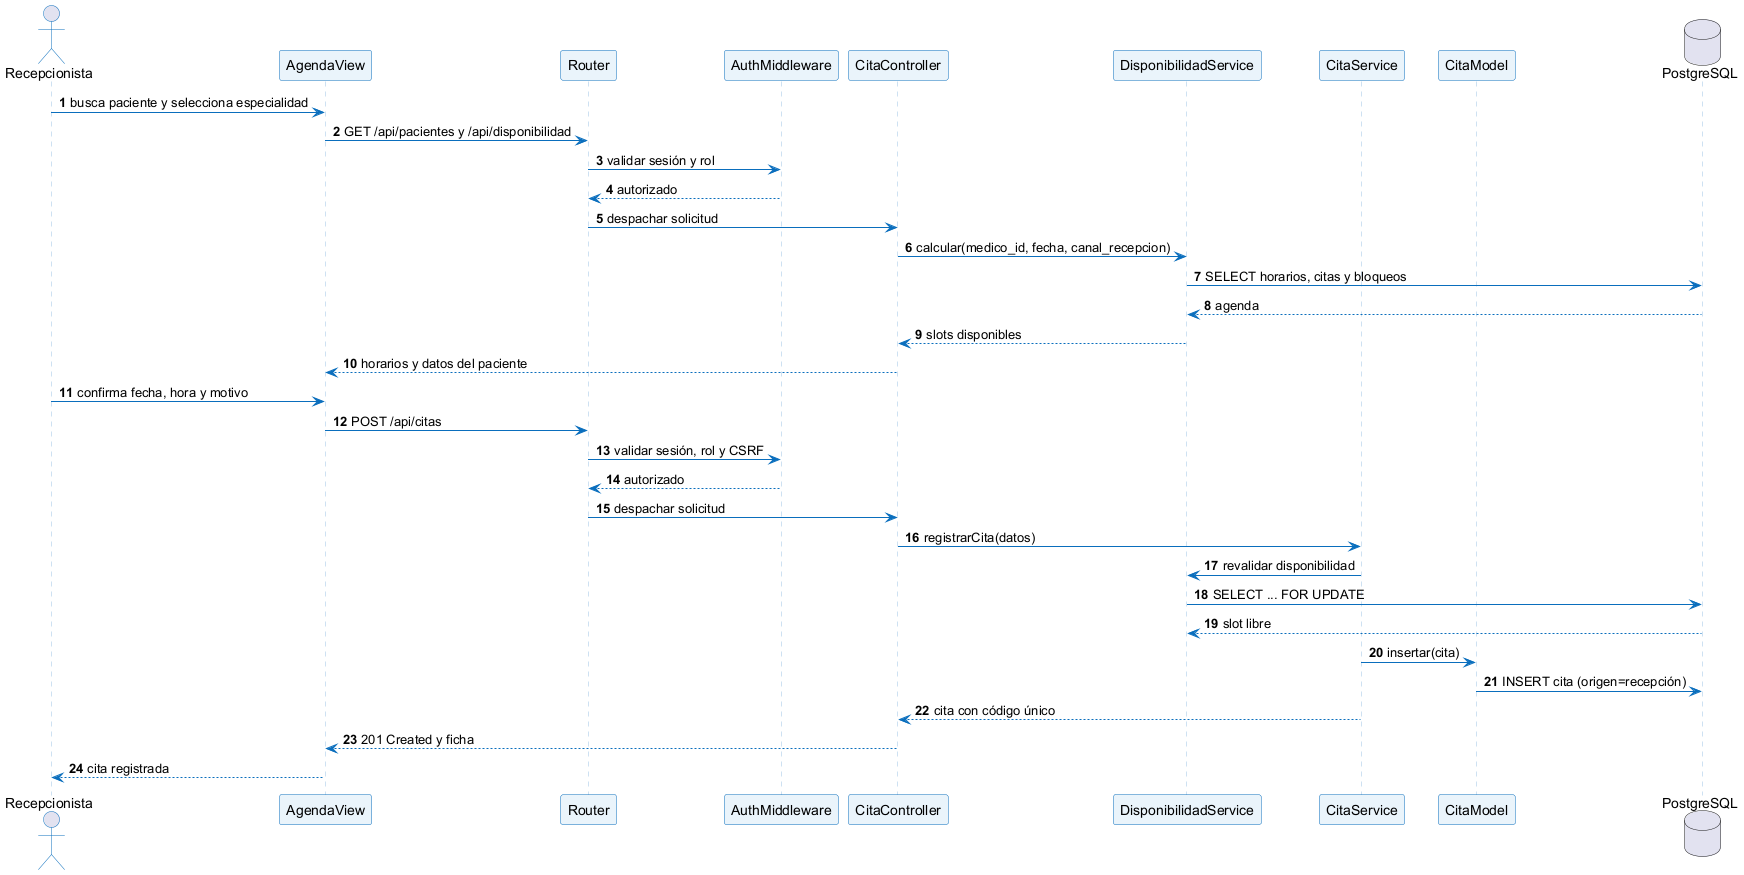

The diagram above was rendered by PlantUML. Its source (embedded in the PNG):
@startuml
skinparam defaultFontName Arial
skinparam shadowing false
skinparam sequence {
  ArrowColor #0A6EBD
  ActorBorderColor #0A6EBD
  LifeLineBorderColor #9CC3E5
  LifeLineBackgroundColor #F7FBFF
  ParticipantBorderColor #0A6EBD
  ParticipantBackgroundColor #EAF4FB
  FontSize 10
}
autonumber
actor "Recepcionista" as RCP
participant "AgendaView" as V
participant "Router" as R
participant "AuthMiddleware" as MW
participant "CitaController" as C
participant "DisponibilidadService" as D
participant "CitaService" as S
participant "CitaModel" as M
database "PostgreSQL" as DB
RCP -> V : busca paciente y selecciona especialidad
V -> R : GET /api/pacientes y /api/disponibilidad
R -> MW : validar sesión y rol
MW --> R : autorizado
R -> C : despachar solicitud
C -> D : calcular(medico_id, fecha, canal_recepcion)
D -> DB : SELECT horarios, citas y bloqueos
DB --> D : agenda
D --> C : slots disponibles
C --> V : horarios y datos del paciente
RCP -> V : confirma fecha, hora y motivo
V -> R : POST /api/citas
R -> MW : validar sesión, rol y CSRF
MW --> R : autorizado
R -> C : despachar solicitud
C -> S : registrarCita(datos)
S -> D : revalidar disponibilidad
D -> DB : SELECT ... FOR UPDATE
DB --> D : slot libre
S -> M : insertar(cita)
M -> DB : INSERT cita (origen=recepción)
S --> C : cita con código único
C --> V : 201 Created y ficha
V --> RCP : cita registrada
@enduml